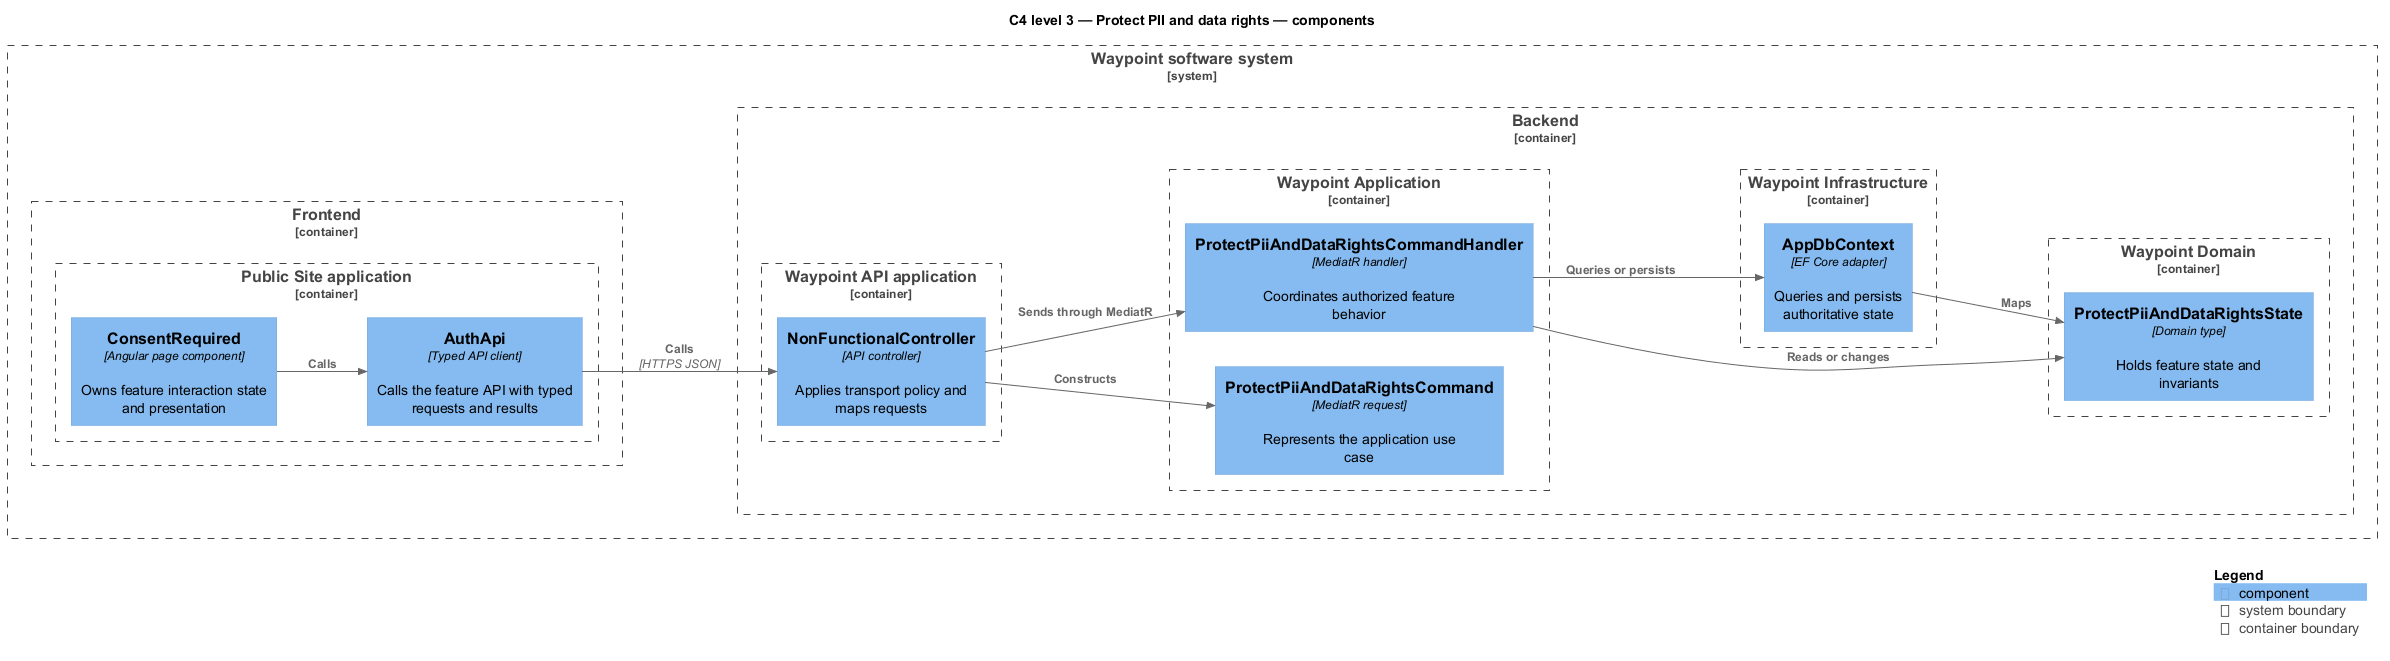

The diagram above was rendered by PlantUML. Its source (embedded in the PNG):
@startuml
!include <C4/C4_Component>
LAYOUT_LEFT_RIGHT()
title C4 level 3 — Protect PII and data rights — components
System_Boundary(waypoint, "Waypoint software system") {
  Container_Boundary(frontend, "Frontend") {
    Container_Boundary(frontend_app, "Public Site application") {
      Component(page, "ConsentRequired", "Angular page component", "Owns feature interaction state and presentation")
      Component(client, "AuthApi", "Typed API client", "Calls the feature API with typed requests and results")
    }
  }
  Container_Boundary(backend, "Backend") {
    Container_Boundary(api_app, "Waypoint API application") {
      Component(controller, "NonFunctionalController", "API controller", "Applies transport policy and maps requests")
    }
    Container_Boundary(application, "Waypoint Application") {
      Component(request, "ProtectPiiAndDataRightsCommand", "MediatR request", "Represents the application use case")
      Component(handler, "ProtectPiiAndDataRightsCommandHandler", "MediatR handler", "Coordinates authorized feature behavior")
    }
    Container_Boundary(domain, "Waypoint Domain") {
      Component(entity, "ProtectPiiAndDataRightsState", "Domain type", "Holds feature state and invariants")
    }
    Container_Boundary(infrastructure, "Waypoint Infrastructure") {
      Component(persistence, "AppDbContext", "EF Core adapter", "Queries and persists authoritative state")
    }
  }
}
Rel(page, client, "Calls")
Rel(client, controller, "Calls", "HTTPS JSON")
Rel(controller, request, "Constructs")
Rel(controller, handler, "Sends through MediatR")
Rel(handler, entity, "Reads or changes")
Rel(handler, persistence, "Queries or persists")
Rel(persistence, entity, "Maps")
SHOW_LEGEND()
@enduml